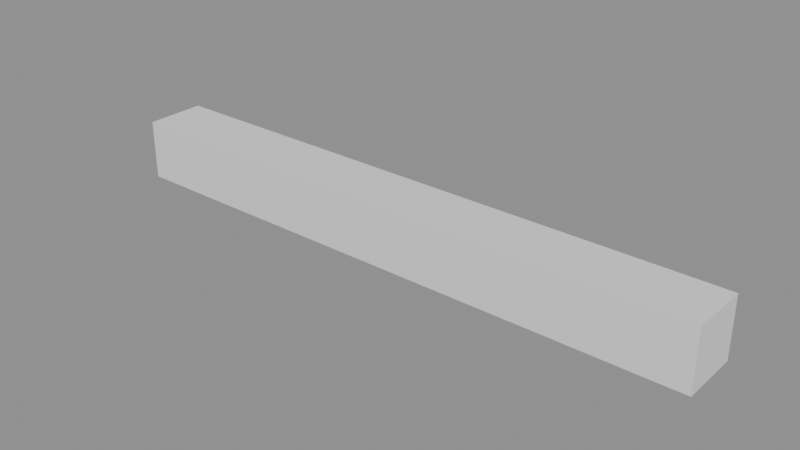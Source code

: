 # Source: SilentDepth_Weapon_Asset_Template.blend  (saved by Blender 5.2.44; exported with 4.5.12 LTS)
import bpy
from mathutils import Matrix  # noqa: F401  (used for matrix-valued properties, if any)

bpy.ops.wm.read_factory_settings(use_empty=True)
scene = bpy.context.scene
scene.name = 'Scene'

# ---- collections
col_wpn_template = bpy.data.collections.new('WPN_TEMPLATE'); scene.collection.children.link(col_wpn_template)
col_00_root = bpy.data.collections.new('00_ROOT'); col_wpn_template.children.link(col_00_root)
col_01_body = bpy.data.collections.new('01_BODY'); col_wpn_template.children.link(col_01_body)
col_02_nose = bpy.data.collections.new('02_NOSE'); col_wpn_template.children.link(col_02_nose)
col_03_tail = bpy.data.collections.new('03_TAIL'); col_wpn_template.children.link(col_03_tail)
col_04_fins = bpy.data.collections.new('04_FINS'); col_wpn_template.children.link(col_04_fins)
col_05_wings = bpy.data.collections.new('05_WINGS'); col_wpn_template.children.link(col_05_wings)
col_06_propulsor = bpy.data.collections.new('06_PROPULSOR'); col_wpn_template.children.link(col_06_propulsor)
col_07_seeker = bpy.data.collections.new('07_SEEKER'); col_wpn_template.children.link(col_07_seeker)
col_08_markings = bpy.data.collections.new('08_MARKINGS'); col_wpn_template.children.link(col_08_markings)
col_09_shell = bpy.data.collections.new('09_SHELL'); col_wpn_template.children.link(col_09_shell)
col_10_detail = bpy.data.collections.new('10_DETAIL'); col_wpn_template.children.link(col_10_detail)
col_20_variants = bpy.data.collections.new('20_VARIANTS'); col_wpn_template.children.link(col_20_variants)
col_90_lod_lod0 = bpy.data.collections.new('90_LOD_LOD0'); col_wpn_template.children.link(col_90_lod_lod0)
col_90_lod_lod1 = bpy.data.collections.new('90_LOD_LOD1'); col_wpn_template.children.link(col_90_lod_lod1)
col_90_lod_lod2 = bpy.data.collections.new('90_LOD_LOD2'); col_wpn_template.children.link(col_90_lod_lod2)
col_90_lod_lod3 = bpy.data.collections.new('90_LOD_LOD3'); col_wpn_template.children.link(col_90_lod_lod3)
col_95_sockets = bpy.data.collections.new('95_SOCKETS'); col_wpn_template.children.link(col_95_sockets)
col_99_collision = bpy.data.collections.new('99_COLLISION'); col_wpn_template.children.link(col_99_collision)
col_studio_not_for_export = bpy.data.collections.new('STUDIO_NOT_FOR_EXPORT'); col_wpn_template.children.link(col_studio_not_for_export)

# ---- meshes
me_wpn_template_reference_body = bpy.data.meshes.new('WPN_TEMPLATE_REFERENCE_BODY')
me_wpn_template_reference_body.from_pydata([(0.5, 0.05, 0.05), (0.5, -0.05, 0.05), (0.5, -0.05, -0.05), (0.5, 0.05, -0.05), (-0.5, 0.05, 0.05), (-0.5, -0.05, 0.05), (-0.5, -0.05, -0.05), (-0.5, 0.05, -0.05)], [], [(0, 1, 2, 3), (4, 7, 6, 5), (0, 4, 5, 1), (1, 5, 6, 2), (2, 6, 7, 3), (3, 7, 4, 0)])
me_wpn_template_reference_body.update()

# ---- objects
ob_socket_wpn_template_attach = bpy.data.objects.new('SOCKET_WPN_TEMPLATE_ATTACH', None)
ob_wpn_template_reference_body = bpy.data.objects.new('WPN_TEMPLATE_REFERENCE_BODY', me_wpn_template_reference_body)

# ---- transforms, parenting, visibility, modifiers, constraints
ob_socket_wpn_template_attach.location = (0.0, 0.0, 0.0)
ob_socket_wpn_template_attach.empty_display_type = 'ARROWS'
ob_wpn_template_reference_body.location = (0.0, 0.0, 0.0)

# ---- collection membership
col_95_sockets.objects.link(ob_socket_wpn_template_attach)
col_studio_not_for_export.objects.link(ob_wpn_template_reference_body)

# ---- scene / render settings (as saved in the file)
scene.frame_start = 1; scene.frame_end = 250; scene.frame_set(1)
scene.render.engine = 'BLENDER_EEVEE_NEXT'
scene.render.bake_bias = 0.0
scene.render.bake_samples = 0
scene.render.compositor_device = 'GPU'
scene.eevee.use_volume_custom_range = False
scene.eevee.fast_gi_thickness_near = 0.1
scene.eevee.fast_gi_thickness_far = 0.0
scene.eevee.ray_tracing_options.screen_trace_thickness = 0.1
bpy.context.view_layer.update()

# ---- added for rendering (the .blend has no active camera and no usable light): camera, sun + grey world if the file has none
cam_auto = bpy.data.cameras.new('AutoCamera')
cam_auto.lens = 50.0
cam_auto.sensor_width = 36.0
cam_auto.clip_end = 1000.0
ob_auto_camera = bpy.data.objects.new('AutoCamera', cam_auto)
scene.collection.objects.link(ob_auto_camera)
ob_auto_camera.location = (0.934431, -1.12132, 0.747545)
ob_auto_camera.rotation_euler = (1.09748, -7.21219e-08, 0.694738)
scene.camera = ob_auto_camera
light_auto_sun = bpy.data.lights.new('AutoSun', 'SUN')
light_auto_sun.energy = 3.0
light_auto_sun.angle = 0.0523599
ob_auto_sun = bpy.data.objects.new('AutoSun', light_auto_sun)
scene.collection.objects.link(ob_auto_sun)
ob_auto_sun.rotation_euler = (0.872665, 0.174533, 0.523599)
if scene.world is None:
    world_auto = bpy.data.worlds.new('AutoWorld')
    world_auto.color = (0.3, 0.3, 0.3)
    scene.world = world_auto
bpy.context.view_layer.update()
